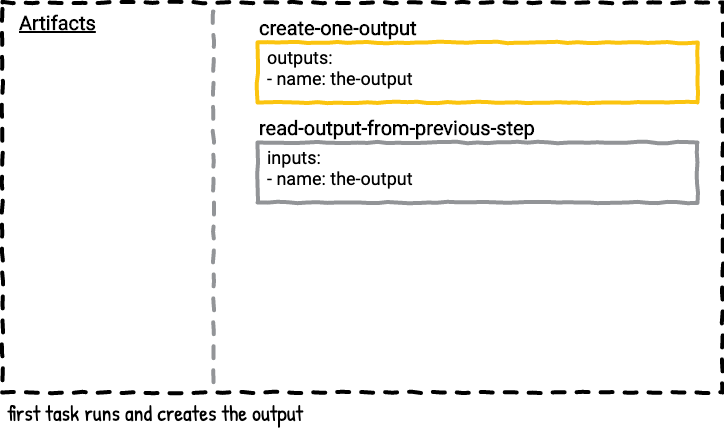

The diagram above was exported from draw.io. Its source (the exported page's mxGraphModel, read from the mxfile embedded in the PNG):
<mxGraphModel dx="722" dy="542" grid="1" gridSize="10" guides="1" tooltips="1" connect="1" arrows="1" fold="1" page="1" pageScale="1" pageWidth="850" pageHeight="1100" math="0" shadow="0" extFonts="Roboto^https://fonts.googleapis.com/css?family=Roboto|Patrick Hand^https://fonts.googleapis.com/css?family=Patrick+Hand">
  <root>
    <mxCell id="0" />
    <mxCell id="2QSZ0C084v6sTxYEn1Su-6" value="Untitled Layer" parent="0" />
    <mxCell id="2QSZ0C084v6sTxYEn1Su-10" value="first task runs and creates the output" style="text;html=1;strokeColor=none;fillColor=none;align=left;verticalAlign=middle;whiteSpace=wrap;rounded=0;comic=1;fontFamily=Patrick Hand;FType=g;fontSize=22;" vertex="1" parent="2QSZ0C084v6sTxYEn1Su-6">
      <mxGeometry x="68" y="710" width="715" height="40" as="geometry" />
    </mxCell>
    <mxCell id="2QSZ0C084v6sTxYEn1Su-18" value="" style="group;comic=0;" vertex="1" connectable="0" parent="2QSZ0C084v6sTxYEn1Su-6">
      <mxGeometry x="320" y="360" width="440" height="60" as="geometry" />
    </mxCell>
    <mxCell id="2QSZ0C084v6sTxYEn1Su-12" value="&lt;b&gt;create-one-output&lt;br&gt;&lt;/b&gt;" style="rounded=0;whiteSpace=wrap;html=1;comic=1;strokeWidth=4;fillColor=none;fontFamily=Roboto;fontSize=20;align=left;labelPosition=center;verticalLabelPosition=top;verticalAlign=bottom;strokeColor=#FBC40F;" vertex="1" parent="2QSZ0C084v6sTxYEn1Su-18">
      <mxGeometry width="440" height="60" as="geometry" />
    </mxCell>
    <mxCell id="2QSZ0C084v6sTxYEn1Su-17" value="outputs:&lt;br&gt;- name: the-output" style="text;strokeColor=none;fillColor=none;align=left;verticalAlign=top;rounded=0;comic=1;fontFamily=Roboto;fontSize=18;spacing=0;labelPosition=center;verticalLabelPosition=middle;html=1;" vertex="1" parent="2QSZ0C084v6sTxYEn1Su-18">
      <mxGeometry x="10" width="190" height="60" as="geometry" />
    </mxCell>
    <mxCell id="2QSZ0C084v6sTxYEn1Su-19" value="" style="group" vertex="1" connectable="0" parent="2QSZ0C084v6sTxYEn1Su-6">
      <mxGeometry x="320" y="460" width="440" height="60" as="geometry" />
    </mxCell>
    <mxCell id="2QSZ0C084v6sTxYEn1Su-20" value="&lt;b&gt;read-output-from-previous-step&lt;br&gt;&lt;/b&gt;" style="rounded=0;whiteSpace=wrap;html=1;comic=1;strokeWidth=4;fillColor=none;fontFamily=Roboto;fontSize=20;align=left;labelPosition=center;verticalLabelPosition=top;verticalAlign=bottom;strokeColor=#929497;" vertex="1" parent="2QSZ0C084v6sTxYEn1Su-19">
      <mxGeometry width="440" height="60" as="geometry" />
    </mxCell>
    <mxCell id="2QSZ0C084v6sTxYEn1Su-21" value="inputs:&lt;br&gt;- name: the-output" style="text;strokeColor=none;fillColor=none;align=left;verticalAlign=top;rounded=0;comic=1;fontFamily=Roboto;fontSize=18;spacing=0;labelPosition=center;verticalLabelPosition=middle;html=1;" vertex="1" parent="2QSZ0C084v6sTxYEn1Su-19">
      <mxGeometry x="10" width="190" height="60" as="geometry" />
    </mxCell>
    <mxCell id="5yH4p8zWgpjLe0zDlxVh-1" value="Artifacts" style="text;html=1;strokeColor=none;fillColor=none;align=left;verticalAlign=middle;whiteSpace=wrap;rounded=0;comic=1;fontStyle=5;fontFamily=Roboto;FType=g;fontSize=20;" vertex="1" parent="2QSZ0C084v6sTxYEn1Su-6">
      <mxGeometry x="80" y="330" width="90" height="20" as="geometry" />
    </mxCell>
    <mxCell id="2QSZ0C084v6sTxYEn1Su-1" value="" style="whiteSpace=wrap;html=1;dashed=1;strokeWidth=4;comic=1;fillColor=none;spacing=2;" vertex="1" parent="2QSZ0C084v6sTxYEn1Su-6">
      <mxGeometry x="65" y="320" width="720" height="390" as="geometry" />
    </mxCell>
    <mxCell id="2QSZ0C084v6sTxYEn1Su-5" value="" style="endArrow=none;dashed=1;html=1;strokeWidth=4;comic=1;anchorPointDirection=0;exitX=0.293;exitY=0;exitDx=0;exitDy=0;exitPerimeter=0;strokeColor=#929497;" edge="1" parent="2QSZ0C084v6sTxYEn1Su-6">
      <mxGeometry width="50" height="50" relative="1" as="geometry">
        <mxPoint x="275.96000000000004" y="329" as="sourcePoint" />
        <mxPoint x="276" y="709" as="targetPoint" />
      </mxGeometry>
    </mxCell>
  </root>
</mxGraphModel>